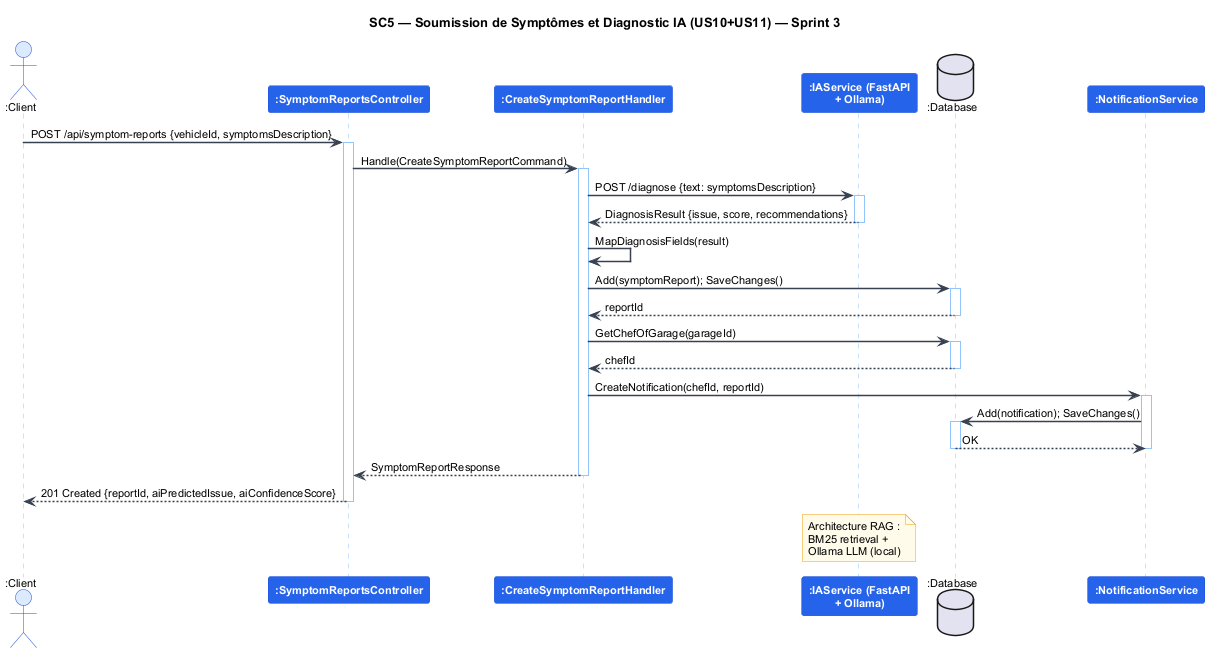

The diagram above was rendered by PlantUML. Its source (embedded in the PNG):
@startuml seq_s3_symptom
skinparam backgroundColor #FFFFFF
skinparam defaultFontName Arial
skinparam defaultFontSize 11
skinparam SequenceParticipantBorderColor #1D4ED8
skinparam SequenceParticipantBackgroundColor #2563EB
skinparam SequenceParticipantFontColor #FFFFFF
skinparam SequenceParticipantFontStyle bold
skinparam SequenceActorBorderColor #1D4ED8
skinparam SequenceActorBackgroundColor #DBEAFE
skinparam SequenceArrowColor #374151
skinparam SequenceArrowThickness 1.5
skinparam SequenceLifeLineBorderColor #93C5FD
skinparam NoteBackgroundColor #FFFBEB
skinparam NoteBorderColor #F59E0B
skinparam TitleFontSize 13
skinparam TitleFontStyle bold

title SC5 — Soumission de Symptômes et Diagnostic IA (US10+US11) — Sprint 3

actor ":Client" as cli
participant ":SymptomReportsController" as ctrl
participant ":CreateSymptomReportHandler" as hand
participant ":IAService (FastAPI\n+ Ollama)" as ia
database ":Database" as db
participant ":NotificationService" as notif

cli -> ctrl : POST /api/symptom-reports {vehicleId, symptomsDescription}
activate ctrl
ctrl -> hand : Handle(CreateSymptomReportCommand)
activate hand

hand -> ia : POST /diagnose {text: symptomsDescription}
activate ia
ia --> hand : DiagnosisResult {issue, score, recommendations}
deactivate ia

hand -> hand : MapDiagnosisFields(result)
hand -> db : Add(symptomReport); SaveChanges()
activate db
db --> hand : reportId
deactivate db

hand -> db : GetChefOfGarage(garageId)
activate db
db --> hand : chefId
deactivate db

hand -> notif : CreateNotification(chefId, reportId)
activate notif
notif -> db : Add(notification); SaveChanges()
activate db
db --> notif : OK
deactivate db
deactivate notif

hand --> ctrl : SymptomReportResponse
deactivate hand
ctrl --> cli : 201 Created {reportId, aiPredictedIssue, aiConfidenceScore}
deactivate ctrl

note over ia : Architecture RAG :\nBM25 retrieval +\nOllama LLM (local)

@enduml